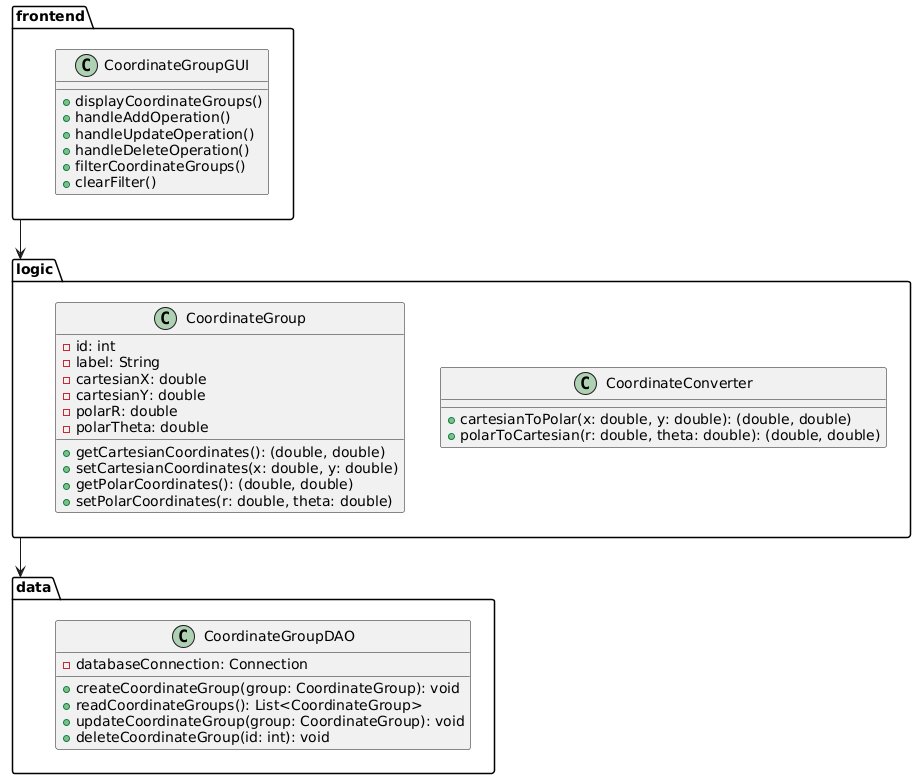

The diagram above was rendered by PlantUML. Its source (embedded in the PNG):
@startuml
package frontend {
  class CoordinateGroupGUI {
    +displayCoordinateGroups()
    +handleAddOperation()
    +handleUpdateOperation()
    +handleDeleteOperation()
    +filterCoordinateGroups()
    +clearFilter()
  }
}

package logic {
  class CoordinateConverter {
    +cartesianToPolar(x: double, y: double): (double, double)
    +polarToCartesian(r: double, theta: double): (double, double)
  }
  class CoordinateGroup {
    -id: int
    -label: String
    -cartesianX: double
    -cartesianY: double
    -polarR: double
    -polarTheta: double
    +getCartesianCoordinates(): (double, double)
    +setCartesianCoordinates(x: double, y: double)
    +getPolarCoordinates(): (double, double)
    +setPolarCoordinates(r: double, theta: double)
  }
}

package data {
  class CoordinateGroupDAO {
    -databaseConnection: Connection
    +createCoordinateGroup(group: CoordinateGroup): void
    +readCoordinateGroups(): List<CoordinateGroup>
    +updateCoordinateGroup(group: CoordinateGroup): void
    +deleteCoordinateGroup(id: int): void
  }
}

frontend --> logic
logic --> data


@enduml